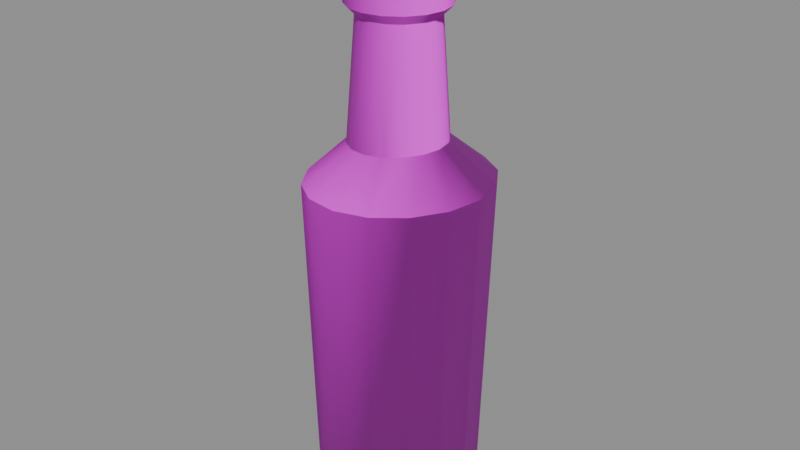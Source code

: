 # Source: bottle_1.blend  (saved by Blender 5.1.30; exported with 4.5.12 LTS)
import bpy
from mathutils import Matrix  # noqa: F401  (used for matrix-valued properties, if any)

bpy.ops.wm.read_factory_settings(use_empty=True)
scene = bpy.context.scene
scene.name = 'Scene'

# ---- images (referenced by path relative to the original .blend; pixels are not part of the script)
import os
ASSET_DIR = os.environ.get("B2B_ASSET_DIR", "")  # directory of the original .blend (textures are referenced by path, not embedded)
HERE = os.path.dirname(os.path.abspath(__file__))  # packed textures are extracted next to this script under _unpacked/

def load_image(name, relpath, width, height, colorspace="sRGB"):
    """Load a texture the original file referenced (path relative to the .blend, or extracted next to this script)."""
    p = next((c for c in (os.path.join(HERE, relpath), os.path.join(ASSET_DIR, relpath)) if relpath and os.path.exists(c)), "")
    if p:
        img = bpy.data.images.load(p, check_existing=True)
        img.name = name
    else:  # same state as the original file: an image datablock whose file is absent (Cycles renders it pink)
        img = bpy.data.images.new(name, width, height)
        img.source = "FILE"
        img.filepath = "//" + (relpath or name)
    img.colorspace_settings.name = colorspace
    return img
img_t_trim_props_basecolor_png = load_image('T_Trim_Props_BaseColor.png', 'T_Trim_Props_BaseColor.png', 1024, 1024, 'sRGB')
img_t_trim_props_normal_png = load_image('T_Trim_Props_Normal.png', 'T_Trim_Props_Normal.png', 1024, 1024, 'Non-Color')

# ---- materials (node trees are filled in below, after node groups)
mat_mi_trim_props_vertex = bpy.data.materials.new('MI_Trim_Props_Vertex')
mat_mi_trim_props_vertex.roughness = 0.8727

# ---- material node trees
mat_mi_trim_props_vertex.use_nodes = True; mat_mi_trim_props_vertex.node_tree.nodes.clear()
_N = mat_mi_trim_props_vertex.node_tree.nodes; _L = mat_mi_trim_props_vertex.node_tree.links
n0 = _N.new('ShaderNodeBsdfPrincipled'); n0.name = 'Principled BSDF'; n0.location = (-200, 100)
n0.inputs[2].default_value = 0.8727
n1 = _N.new('ShaderNodeOutputMaterial'); n1.name = 'Material Output'; n1.location = (200, 100)
n2 = _N.new('ShaderNodeNormalMap'); n2.name = 'Normal Map'; n2.location = (-600, -600)
n2.label = 'Normal/Map'
n3 = _N.new('ShaderNodeTexImage'); n3.name = 'Image Texture'; n3.location = (-600, 300)
n3.image = img_t_trim_props_basecolor_png
n4 = _N.new('ShaderNodeTexImage'); n4.name = 'Image Texture.001'; n4.location = (-900, -1200)
n4.image = img_t_trim_props_normal_png
_L.new(n0.outputs[0], n1.inputs[0])
_L.new(n2.outputs[0], n0.inputs[5])
_L.new(n3.outputs[0], n0.inputs[0])
_L.new(n4.outputs[0], n2.inputs[1])
n1.is_active_output = True

# ---- meshes
me_cylinder_061 = bpy.data.meshes.new('Cylinder.061')
me_cylinder_061.from_pydata([(2.456e-10, 0.02498, 0.001576), (0.00956, 0.02308, 0.001576), (0.01767, 0.01767, 0.001576), (0.02308, 0.00956, 0.001576), (0.02498, -3.535e-11, 0.001576), (0.02308, -0.00956, 0.001576), (0.01767, -0.01767, 0.001576), (0.00956, -0.02308, 0.001576), (2.456e-10, -0.02498, 0.001576), (-0.00956, -0.02308, 0.001576), (-0.01767, -0.01767, 0.001576), (-0.02308, -0.00956, 0.001576), (-0.02498, -3.535e-11, 0.001576), (-0.02308, 0.00956, 0.001576), (-0.01767, 0.01767, 0.001576), (-0.00956, 0.02308, 0.001576), (0.02217, 0.05215, 0.2157), (0.0005929, 0.05644, 0.2146), (0.04045, 0.03991, 0.2167), (0.05267, 0.0216, 0.2173), (0.05696, -1.122e-09, 0.2175), (0.05267, -0.0216, 0.2173), (0.04045, -0.03991, 0.2167), (0.02217, -0.05215, 0.2157), (0.0005929, -0.05644, 0.2146), (-0.02098, -0.05215, 0.2135), (-0.03927, -0.03991, 0.2126), (-0.05149, -0.0216, 0.212), (-0.05578, -3.498e-10, 0.2118), (-0.05149, 0.0216, 0.212), (-0.03927, 0.03991, 0.2126), (-0.02098, 0.05215, 0.2135), (0.01065, 0.02717, 0.2385), (-0.0005929, 0.02941, 0.2379), (0.02018, 0.0208, 0.239), (0.02655, 0.01126, 0.2393), (0.02878, -7.503e-10, 0.2394), (0.02655, -0.01126, 0.2393), (0.02018, -0.0208, 0.239), (0.01065, -0.02717, 0.2385), (-0.0005929, -0.02941, 0.2379), (-0.01183, -0.02717, 0.2373), (-0.02136, -0.0208, 0.2368), (-0.02773, -0.01126, 0.2365), (-0.02997, -3.481e-10, 0.2364), (-0.02773, 0.01126, 0.2365), (-0.02136, 0.0208, 0.2368), (-0.01183, 0.02717, 0.2373), (0.009185, 0.02217, 0.3108), (3.594e-10, 0.024, 0.3108), (0.01697, 0.01697, 0.3108), (0.02217, 0.009185, 0.3108), (0.024, -4.661e-10, 0.3108), (0.02217, -0.009185, 0.3108), (0.01697, -0.01697, 0.3108), (0.009185, -0.02217, 0.3108), (3.594e-10, -0.024, 0.3108), (-0.009185, -0.02217, 0.3108), (-0.01697, -0.01697, 0.3108), (-0.02217, -0.009185, 0.3108), (-0.024, -4.661e-10, 0.3108), (-0.02217, 0.009185, 0.3108), (-0.01697, 0.01697, 0.3108), (-0.009185, 0.02217, 0.3108), (0.01153, 0.02782, 0.3168), (7.002e-10, 0.03012, 0.3168), (0.0213, 0.0213, 0.3168), (0.02782, 0.01153, 0.3168), (0.03012, -6.835e-10, 0.3168), (0.02782, -0.01153, 0.3168), (0.0213, -0.0213, 0.3168), (0.01153, -0.02782, 0.3168), (7.002e-10, -0.03012, 0.3168), (-0.01153, -0.02782, 0.3168), (-0.0213, -0.0213, 0.3168), (-0.02782, -0.01153, 0.3168), (-0.03012, -6.835e-10, 0.3168), (-0.02782, 0.01153, 0.3168), (-0.0213, 0.0213, 0.3168), (-0.01153, 0.02782, 0.3168), (0.01132, 0.02732, 0.3435), (7.044e-10, 0.02957, 0.3435), (0.02091, 0.02091, 0.3435), (0.02732, 0.01132, 0.3435), (0.02957, -6.881e-10, 0.3435), (0.02732, -0.01132, 0.3435), (0.02091, -0.02091, 0.3435), (0.01132, -0.02732, 0.3435), (7.044e-10, -0.02957, 0.3435), (-0.01132, -0.02732, 0.3435), (-0.02091, -0.02091, 0.3435), (-0.02732, -0.01132, 0.3435), (-0.02957, -6.881e-10, 0.3435), (-0.02732, 0.01132, 0.3435), (-0.02091, 0.02091, 0.3435), (-0.01132, 0.02732, 0.3435), (1.579e-10, 0.03953, 0.01151), (9.069e-11, 0.0514, 0.02431), (0.01513, 0.03652, 0.01151), (0.01967, 0.04749, 0.02431), (0.02795, 0.02795, 0.01151), (0.03635, 0.03635, 0.02431), (0.03652, 0.01513, 0.01151), (0.04749, 0.01967, 0.02431), (0.03953, -1.23e-10, 0.01151), (0.0514, -2.461e-10, 0.02431), (0.03652, -0.01513, 0.01151), (0.04749, -0.01967, 0.02431), (0.02795, -0.02795, 0.01151), (0.03635, -0.03635, 0.02431), (0.01513, -0.03652, 0.01151), (0.01967, -0.04749, 0.02431), (1.579e-10, -0.03953, 0.01151), (9.069e-11, -0.0514, 0.02431), (-0.01513, -0.03652, 0.01151), (-0.01967, -0.04749, 0.02431), (-0.02795, -0.02795, 0.01151), (-0.03635, -0.03635, 0.02431), (-0.03652, -0.01513, 0.01151), (-0.04749, -0.01967, 0.02431), (-0.03953, -1.23e-10, 0.01151), (-0.0514, -2.461e-10, 0.02431), (-0.03652, 0.01513, 0.01151), (-0.04749, 0.01967, 0.02431), (-0.02795, 0.02795, 0.01151), (-0.03635, 0.03635, 0.02431), (-0.01513, 0.03652, 0.01151), (-0.01967, 0.04749, 0.02431), (0.007465, 0.01787, 0.329), (6.977e-05, 0.01935, 0.3294), (0.01374, 0.01368, 0.3287), (0.01792, 0.007403, 0.3285), (0.0194, -2.731e-10, 0.3285), (0.01792, -0.007403, 0.3285), (0.01374, -0.01368, 0.3287), (0.007465, -0.01787, 0.329), (6.977e-05, -0.01935, 0.3294), (-0.007326, -0.01787, 0.3298), (-0.0136, -0.01368, 0.3301), (-0.01779, -0.007403, 0.3303), (-0.01926, -5.054e-10, 0.3304), (-0.01779, 0.007403, 0.3303), (-0.0136, 0.01368, 0.3301), (-0.007326, 0.01787, 0.3298), (0.01035, 0.02139, 0.3646), (0.001496, 0.02315, 0.3651), (0.01785, 0.01637, 0.3643), (0.02286, 0.008859, 0.364), (0.02462, -2.566e-10, 0.3639), (0.02286, -0.008859, 0.364), (0.01785, -0.01637, 0.3643), (0.01035, -0.02139, 0.3646), (0.001496, -0.02315, 0.3651), (-0.007354, -0.02139, 0.3655), (-0.01486, -0.01637, 0.3659), (-0.01987, -0.008859, 0.3662), (-0.02163, -5.346e-10, 0.3662), (-0.01987, 0.008859, 0.3662), (-0.01486, 0.01637, 0.3659), (-0.007354, 0.02139, 0.3655)], [], [(15, 126, 96, 0), (99, 16, 18, 101), (101, 18, 19, 103), (103, 19, 20, 105), (105, 20, 21, 107), (107, 21, 22, 109), (109, 22, 23, 111), (111, 23, 24, 113), (113, 24, 25, 115), (115, 25, 26, 117), (117, 26, 27, 119), (119, 27, 28, 121), (121, 28, 29, 123), (2, 100, 102, 3), (123, 29, 30, 125), (125, 30, 31, 127), (0, 1, 2, 3, 4, 5, 6, 7, 8, 9, 10, 11, 12, 13, 14, 15), (25, 24, 40, 41), (7, 110, 112, 8), (12, 120, 122, 13), (5, 106, 108, 6), (10, 116, 118, 11), (3, 102, 104, 4), (8, 112, 114, 9), (0, 96, 98, 1), (13, 122, 124, 14), (6, 108, 110, 7), (11, 118, 120, 12), (1, 98, 100, 2), (4, 104, 106, 5), (9, 114, 116, 10), (14, 124, 126, 15), (46, 45, 61, 62), (18, 16, 32, 34), (26, 25, 41, 42), (19, 18, 34, 35), (27, 26, 42, 43), (20, 19, 35, 36), (28, 27, 43, 44), (21, 20, 36, 37), (29, 28, 44, 45), (22, 21, 37, 38), (30, 29, 45, 46), (23, 22, 38, 39), (31, 30, 46, 47), (24, 23, 39, 40), (16, 17, 33, 32), (17, 31, 47, 33), (60, 59, 75, 76), (39, 38, 54, 55), (47, 46, 62, 63), (40, 39, 55, 56), (32, 33, 49, 48), (33, 47, 63, 49), (41, 40, 56, 57), (34, 32, 48, 50), (42, 41, 57, 58), (35, 34, 50, 51), (43, 42, 58, 59), (36, 35, 51, 52), (44, 43, 59, 60), (37, 36, 52, 53), (45, 44, 60, 61), (38, 37, 53, 54), (66, 64, 80, 82), (53, 52, 68, 69), (61, 60, 76, 77), (54, 53, 69, 70), (62, 61, 77, 78), (55, 54, 70, 71), (63, 62, 78, 79), (56, 55, 71, 72), (48, 49, 65, 64), (49, 63, 79, 65), (57, 56, 72, 73), (50, 48, 64, 66), (58, 57, 73, 74), (51, 50, 66, 67), (59, 58, 74, 75), (52, 51, 67, 68), (80, 81, 95, 94, 93, 92, 91, 90, 89, 88, 87, 86, 85, 84, 83, 82), (74, 73, 89, 90), (67, 66, 82, 83), (75, 74, 90, 91), (68, 67, 83, 84), (76, 75, 91, 92), (69, 68, 84, 85), (77, 76, 92, 93), (70, 69, 85, 86), (78, 77, 93, 94), (71, 70, 86, 87), (79, 78, 94, 95), (72, 71, 87, 88), (64, 65, 81, 80), (65, 79, 95, 81), (73, 72, 88, 89), (98, 96, 97, 99), (100, 98, 99, 101), (102, 100, 101, 103), (104, 102, 103, 105), (106, 104, 105, 107), (108, 106, 107, 109), (110, 108, 109, 111), (112, 110, 111, 113), (114, 112, 113, 115), (116, 114, 115, 117), (118, 116, 117, 119), (120, 118, 119, 121), (122, 120, 121, 123), (124, 122, 123, 125), (126, 124, 125, 127), (96, 126, 127, 97), (97, 17, 16, 99), (127, 31, 17, 97), (128, 130, 131, 132, 133, 134, 135, 136, 137, 138, 139, 140, 141, 142, 143, 129), (144, 145, 159, 158, 157, 156, 155, 154, 153, 152, 151, 150, 149, 148, 147, 146), (137, 136, 152, 153), (130, 128, 144, 146), (138, 137, 153, 154), (131, 130, 146, 147), (139, 138, 154, 155), (132, 131, 147, 148), (140, 139, 155, 156), (133, 132, 148, 149), (141, 140, 156, 157), (134, 133, 149, 150), (142, 141, 157, 158), (135, 134, 150, 151), (143, 142, 158, 159), (136, 135, 151, 152), (128, 129, 145, 144), (129, 143, 159, 145)])
me_cylinder_061.polygons.foreach_set('use_smooth', [True] * 132)
_k = set([(16, 17), (16, 18), (17, 31), (18, 19), (19, 20), (20, 21), (21, 22), (22, 23), (23, 24), (24, 25), (25, 26), (26, 27), (27, 28), (28, 29), (29, 30), (30, 31), (32, 34), (34, 35), (35, 36), (36, 37), (37, 38), (38, 39), (48, 49), (48, 50), (49, 63), (50, 51), (51, 52), (52, 53), (53, 54), (54, 55), (55, 56), (56, 57), (57, 58), (58, 59), (59, 60), (60, 61), (61, 62), (62, 63), (64, 65), (64, 66), (65, 79), (66, 67), (67, 68), (68, 69), (69, 70), (70, 71), (71, 72), (72, 73), (73, 74), (74, 75), (75, 76), (76, 77), (77, 78), (78, 79), (80, 81), (80, 82), (81, 95), (82, 83), (83, 84), (84, 85), (85, 86), (86, 87), (87, 88), (88, 89), (89, 90), (90, 91), (91, 92), (92, 93), (93, 94), (94, 95), (128, 129), (128, 130), (129, 143), (130, 131), (131, 132), (132, 133), (133, 134), (134, 135), (135, 136), (136, 137), (137, 138), (138, 139), (139, 140), (140, 141), (141, 142), (142, 143), (144, 145), (144, 146), (145, 159), (146, 147), (147, 148), (148, 149), (149, 150), (150, 151), (151, 152), (152, 153), (153, 154), (154, 155), (155, 156), (156, 157), (157, 158), (158, 159)])
me_cylinder_061.attributes.new('sharp_edge', 'BOOLEAN', 'EDGE').data.foreach_set('value', [ (min(e.vertices), max(e.vertices)) in _k for e in me_cylinder_061.edges])
_uv = me_cylinder_061.uv_layers.new(name='UVMap')
_uv.uv.foreach_set('vector', [1.0, 0.4558, 1.0, 0.467, 0.9878, 0.467, 0.9878, 0.4558, 0.9746, 0.478, 0.9746, 0.5491, 0.954, 0.5491, 0.954, 0.478, 0.954, 0.478, 0.954, 0.5491, 0.9334, 0.5491, 0.9334, 0.478, 0.9334, 0.478, 0.9334, 0.5491, 0.9128, 0.5491, 0.9128, 0.478, 0.9128, 0.478, 0.9128, 0.5491, 0.8922, 0.5491, 0.8922, 0.478, 0.8922, 0.478, 0.8922, 0.5491, 0.8716, 0.5491, 0.8716, 0.478, 0.8716, 0.478, 0.8716, 0.5491, 0.851, 0.5491, 0.851, 0.478, 0.851, 0.478, 0.851, 0.5491, 0.8305, 0.5491, 0.8305, 0.478, 0.8305, 0.478, 0.8305, 0.5491, 0.8099, 0.5491, 0.8099, 0.478, 0.8099, 0.478, 0.8099, 0.5491, 0.7893, 0.5491, 0.7893, 0.478, 0.7893, 0.478, 0.7893, 0.5491, 0.7687, 0.5491, 0.7687, 0.478, 0.7687, 0.478, 0.7687, 0.5491, 0.7481, 0.5491, 0.7481, 0.478, 0.7481, 0.478, 0.7481, 0.5491, 0.7275, 0.5491, 0.7275, 0.478, 0.954, 0.4558, 0.954, 0.467, 0.9334, 0.467, 0.9334, 0.4558, 0.7275, 0.478, 0.7275, 0.5491, 0.7069, 0.5491, 0.7069, 0.478, 0.7069, 0.478, 0.7069, 0.5491, 0.7031, 0.5491, 0.7031, 0.478, 0.332, 0.4277, 0.338, 0.4132, 0.3491, 0.4021, 0.3636, 0.3961, 0.3794, 0.3961, 0.3939, 0.4021, 0.405, 0.4132, 0.411, 0.4277, 0.411, 0.4434, 0.405, 0.4579, 0.3939, 0.469, 0.3794, 0.4751, 0.3636, 0.4751, 0.3491, 0.469, 0.338, 0.4579, 0.332, 0.4434, 0.8099, 0.5491, 0.8305, 0.5491, 0.8305, 0.5653, 0.8099, 0.5653, 0.851, 0.4558, 0.851, 0.467, 0.8305, 0.467, 0.8305, 0.4558, 0.7481, 0.4558, 0.7481, 0.467, 0.7275, 0.467, 0.7275, 0.4558, 0.8922, 0.4558, 0.8922, 0.467, 0.8716, 0.467, 0.8716, 0.4558, 0.7893, 0.4558, 0.7893, 0.467, 0.7687, 0.467, 0.7687, 0.4558, 0.9334, 0.4558, 0.9334, 0.467, 0.9128, 0.467, 0.9128, 0.4558, 0.8305, 0.4558, 0.8305, 0.467, 0.8099, 0.467, 0.8099, 0.4558, 0.9878, 0.4558, 0.9878, 0.467, 0.9746, 0.467, 0.9746, 0.4558, 0.7275, 0.4558, 0.7275, 0.467, 0.7069, 0.467, 0.7069, 0.4558, 0.8716, 0.4558, 0.8716, 0.467, 0.851, 0.467, 0.851, 0.4558, 0.7687, 0.4558, 0.7687, 0.467, 0.7481, 0.467, 0.7481, 0.4558, 0.9746, 0.4558, 0.9746, 0.467, 0.954, 0.467, 0.954, 0.4558, 0.9128, 0.4558, 0.9128, 0.467, 0.8922, 0.467, 0.8922, 0.4558, 0.8099, 0.4558, 0.8099, 0.467, 0.7893, 0.467, 0.7893, 0.4558, 0.7069, 0.4558, 0.7069, 0.467, 0.7031, 0.467, 0.7031, 0.4558, 0.8253, 0.5301, 0.8064, 0.5301, 0.8064, 0.5017, 0.8253, 0.5017, 0.954, 0.5491, 0.9746, 0.5491, 0.9746, 0.5653, 0.954, 0.5653, 0.7893, 0.5491, 0.8099, 0.5491, 0.8099, 0.5653, 0.7893, 0.5653, 0.9334, 0.5491, 0.954, 0.5491, 0.954, 0.5653, 0.9334, 0.5653, 0.7687, 0.5491, 0.7893, 0.5491, 0.7893, 0.5653, 0.7687, 0.5653, 0.9128, 0.5491, 0.9334, 0.5491, 0.9334, 0.5653, 0.9128, 0.5653, 0.7481, 0.5491, 0.7687, 0.5491, 0.7687, 0.5653, 0.7481, 0.5653, 0.8922, 0.5491, 0.9128, 0.5491, 0.9128, 0.5653, 0.8922, 0.5653, 0.7275, 0.5491, 0.7481, 0.5491, 0.7481, 0.5653, 0.7275, 0.5653, 0.8716, 0.5491, 0.8922, 0.5491, 0.8922, 0.5653, 0.8716, 0.5653, 0.7069, 0.5491, 0.7275, 0.5491, 0.7275, 0.5653, 0.7069, 0.5653, 0.851, 0.5491, 0.8716, 0.5491, 0.8716, 0.5653, 0.851, 0.5653, 0.7031, 0.5491, 0.7069, 0.5491, 0.7069, 0.5653, 0.7031, 0.5653, 0.8305, 0.5491, 0.851, 0.5491, 0.851, 0.5653, 0.8305, 0.5653, 0.9746, 0.5491, 0.9878, 0.5491, 0.9878, 0.5653, 0.9746, 0.5653, 0.9878, 0.5491, 1.0, 0.5491, 1.0, 0.5653, 0.9878, 0.5653, 0.8199, 0.5636, 0.8103, 0.5636, 0.8103, 0.552, 0.8199, 0.552, 0.9996, 0.5301, 0.976, 0.5301, 0.976, 0.5017, 0.9996, 0.5017, 0.8441, 0.5301, 0.8253, 0.5301, 0.8253, 0.5017, 0.8441, 0.5017, 0.7192, 0.5301, 0.7031, 0.5301, 0.7031, 0.5017, 0.7192, 0.5017, 0.8818, 0.5301, 0.863, 0.5301, 0.863, 0.5017, 0.8818, 0.5017, 0.863, 0.5301, 0.8441, 0.5301, 0.8441, 0.5017, 0.863, 0.5017, 0.7311, 0.5301, 0.7192, 0.5301, 0.7192, 0.5017, 0.7311, 0.5017, 0.9006, 0.5301, 0.8818, 0.5301, 0.8818, 0.5017, 0.9006, 0.5017, 0.7499, 0.5301, 0.7311, 0.5301, 0.7311, 0.5017, 0.7499, 0.5017, 0.9195, 0.5301, 0.9006, 0.5301, 0.9006, 0.5017, 0.9195, 0.5017, 0.7688, 0.5301, 0.7499, 0.5301, 0.7499, 0.5017, 0.7688, 0.5017, 0.9383, 0.5301, 0.9195, 0.5301, 0.9195, 0.5017, 0.9383, 0.5017, 0.7876, 0.5301, 0.7688, 0.5301, 0.7688, 0.5017, 0.7876, 0.5017, 0.9572, 0.5301, 0.9383, 0.5301, 0.9383, 0.5017, 0.9572, 0.5017, 0.8064, 0.5301, 0.7876, 0.5301, 0.7876, 0.5017, 0.8064, 0.5017, 0.976, 0.5301, 0.9572, 0.5301, 0.9572, 0.5017, 0.976, 0.5017, 0.8775, 0.552, 0.8679, 0.552, 0.8679, 0.5244, 0.8775, 0.5244, 0.9063, 0.5636, 0.8967, 0.5636, 0.8967, 0.552, 0.9063, 0.552, 0.8295, 0.5636, 0.8199, 0.5636, 0.8199, 0.552, 0.8295, 0.552, 0.9159, 0.5636, 0.9063, 0.5636, 0.9063, 0.552, 0.9159, 0.552, 0.8391, 0.5636, 0.8295, 0.5636, 0.8295, 0.552, 0.8391, 0.552, 0.9255, 0.5636, 0.9159, 0.5636, 0.9159, 0.552, 0.9255, 0.552, 0.8487, 0.5636, 0.8391, 0.5636, 0.8391, 0.552, 0.8487, 0.552, 0.9351, 0.5636, 0.9255, 0.5636, 0.9255, 0.552, 0.9351, 0.552, 0.8679, 0.5636, 0.8583, 0.5636, 0.8583, 0.552, 0.8679, 0.552, 0.8583, 0.5636, 0.8487, 0.5636, 0.8487, 0.552, 0.8583, 0.552, 0.9447, 0.5636, 0.9351, 0.5636, 0.9351, 0.552, 0.9447, 0.552, 0.8775, 0.5636, 0.8679, 0.5636, 0.8679, 0.552, 0.8775, 0.552, 0.9543, 0.5636, 0.9447, 0.5636, 0.9447, 0.552, 0.9543, 0.552, 0.8871, 0.5636, 0.8775, 0.5636, 0.8775, 0.552, 0.8871, 0.552, 0.9639, 0.5636, 0.9543, 0.5636, 0.9543, 0.552, 0.9639, 0.552, 0.8967, 0.5636, 0.8871, 0.5636, 0.8871, 0.552, 0.8967, 0.552, 0.3935, 0.4669, 0.3806, 0.4722, 0.3667, 0.4722, 0.3538, 0.4669, 0.344, 0.457, 0.3387, 0.4442, 0.3387, 0.4303, 0.344, 0.4174, 0.3538, 0.4076, 0.3667, 0.4022, 0.3806, 0.4022, 0.3935, 0.4076, 0.4033, 0.4174, 0.4086, 0.4303, 0.4086, 0.4442, 0.4033, 0.457, 0.9543, 0.552, 0.9447, 0.552, 0.9447, 0.5244, 0.9543, 0.5244, 0.8871, 0.552, 0.8775, 0.552, 0.8775, 0.5244, 0.8871, 0.5244, 0.9639, 0.552, 0.9543, 0.552, 0.9543, 0.5244, 0.9639, 0.5244, 0.8967, 0.552, 0.8871, 0.552, 0.8871, 0.5244, 0.8967, 0.5244, 0.8199, 0.552, 0.8103, 0.552, 0.8103, 0.5244, 0.8199, 0.5244, 0.9063, 0.552, 0.8967, 0.552, 0.8967, 0.5244, 0.9063, 0.5244, 0.8295, 0.552, 0.8199, 0.552, 0.8199, 0.5244, 0.8295, 0.5244, 0.9159, 0.552, 0.9063, 0.552, 0.9063, 0.5244, 0.9159, 0.5244, 0.8391, 0.552, 0.8295, 0.552, 0.8295, 0.5244, 0.8391, 0.5244, 0.9255, 0.552, 0.9159, 0.552, 0.9159, 0.5244, 0.9255, 0.5244, 0.8487, 0.552, 0.8391, 0.552, 0.8391, 0.5244, 0.8487, 0.5244, 0.9351, 0.552, 0.9255, 0.552, 0.9255, 0.5244, 0.9351, 0.5244, 0.8679, 0.552, 0.8583, 0.552, 0.8583, 0.5244, 0.8679, 0.5244, 0.8583, 0.552, 0.8487, 0.552, 0.8487, 0.5244, 0.8583, 0.5244, 0.9447, 0.552, 0.9351, 0.552, 0.9351, 0.5244, 0.9447, 0.5244, 0.9746, 0.467, 0.9878, 0.467, 0.9878, 0.478, 0.9746, 0.478, 0.954, 0.467, 0.9746, 0.467, 0.9746, 0.478, 0.954, 0.478, 0.9334, 0.467, 0.954, 0.467, 0.954, 0.478, 0.9334, 0.478, 0.9128, 0.467, 0.9334, 0.467, 0.9334, 0.478, 0.9128, 0.478, 0.8922, 0.467, 0.9128, 0.467, 0.9128, 0.478, 0.8922, 0.478, 0.8716, 0.467, 0.8922, 0.467, 0.8922, 0.478, 0.8716, 0.478, 0.851, 0.467, 0.8716, 0.467, 0.8716, 0.478, 0.851, 0.478, 0.8305, 0.467, 0.851, 0.467, 0.851, 0.478, 0.8305, 0.478, 0.8099, 0.467, 0.8305, 0.467, 0.8305, 0.478, 0.8099, 0.478, 0.7893, 0.467, 0.8099, 0.467, 0.8099, 0.478, 0.7893, 0.478, 0.7687, 0.467, 0.7893, 0.467, 0.7893, 0.478, 0.7687, 0.478, 0.7481, 0.467, 0.7687, 0.467, 0.7687, 0.478, 0.7481, 0.478, 0.7275, 0.467, 0.7481, 0.467, 0.7481, 0.478, 0.7275, 0.478, 0.7069, 0.467, 0.7275, 0.467, 0.7275, 0.478, 0.7069, 0.478, 0.7031, 0.467, 0.7069, 0.467, 0.7069, 0.478, 0.7031, 0.478, 0.9878, 0.467, 1.0, 0.467, 1.0, 0.478, 0.9878, 0.478, 0.9878, 0.478, 0.9878, 0.5491, 0.9746, 0.5491, 0.9746, 0.478, 1.0, 0.478, 1.0, 0.5491, 0.9878, 0.5491, 0.9878, 0.478, 0.3935, 0.4669, 0.4033, 0.457, 0.4086, 0.4442, 0.4086, 0.4303, 0.4033, 0.4174, 0.3935, 0.4076, 0.3806, 0.4022, 0.3667, 0.4022, 0.3538, 0.4076, 0.344, 0.4174, 0.3387, 0.4303, 0.3387, 0.4442, 0.344, 0.457, 0.3538, 0.4669, 0.3667, 0.4722, 0.3806, 0.4722, 0.363, 0.3905, 0.3812, 0.3905, 0.3981, 0.3975, 0.411, 0.4104, 0.418, 0.4273, 0.418, 0.4456, 0.411, 0.4624, 0.3981, 0.4754, 0.3812, 0.4823, 0.363, 0.4823, 0.3461, 0.4754, 0.3332, 0.4624, 0.3262, 0.4456, 0.3262, 0.4273, 0.3332, 0.4104, 0.3461, 0.3975, 0.4798, 0.4989, 0.5, 0.4989, 0.5, 0.5367, 0.4798, 0.5367, 0.6209, 0.4989, 0.641, 0.4989, 0.641, 0.5367, 0.6209, 0.5367, 0.4597, 0.4989, 0.4798, 0.4989, 0.4798, 0.5367, 0.4597, 0.5367, 0.6007, 0.4989, 0.6209, 0.4989, 0.6209, 0.5367, 0.6007, 0.5367, 0.4395, 0.4989, 0.4597, 0.4989, 0.4597, 0.5367, 0.4395, 0.5367, 0.5806, 0.4989, 0.6007, 0.4989, 0.6007, 0.5367, 0.5806, 0.5367, 0.4194, 0.4989, 0.4395, 0.4989, 0.4395, 0.5367, 0.4194, 0.5367, 0.5604, 0.4989, 0.5806, 0.4989, 0.5806, 0.5367, 0.5604, 0.5367, 0.3992, 0.4989, 0.4194, 0.4989, 0.4194, 0.5367, 0.3992, 0.5367, 0.5403, 0.4989, 0.5604, 0.4989, 0.5604, 0.5367, 0.5403, 0.5367, 0.3791, 0.4989, 0.3992, 0.4989, 0.3992, 0.5367, 0.3791, 0.5367, 0.5201, 0.4989, 0.5403, 0.4989, 0.5403, 0.5367, 0.5201, 0.5367, 0.3589, 0.4989, 0.3791, 0.4989, 0.3791, 0.5367, 0.3589, 0.5367, 0.5, 0.4989, 0.5201, 0.4989, 0.5201, 0.5367, 0.5, 0.5367, 0.641, 0.4989, 0.6562, 0.4989, 0.6562, 0.5367, 0.641, 0.5367, 0.3438, 0.4989, 0.3589, 0.4989, 0.3589, 0.5367, 0.3438, 0.5367])
_ca = me_cylinder_061.color_attributes.new('Attribute', 'BYTE_COLOR', 'CORNER')
_ca.data.foreach_set('color', [0.07421, 0.02217, 0.0137, 1.0, 0.07421, 0.02217, 0.0137, 1.0, 0.07421, 0.02217, 0.0137, 1.0, 0.07421, 0.02217, 0.0137, 1.0, 0.07421, 0.02217, 0.0137, 1.0, 0.07421, 0.02217, 0.0137, 1.0, 0.07421, 0.02217, 0.0137, 1.0, 0.07421, 0.02217, 0.0137, 1.0, 0.07421, 0.02217, 0.0137, 1.0, 0.07421, 0.02217, 0.0137, 1.0, 0.07421, 0.02217, 0.0137, 1.0, 0.07421, 0.02217, 0.0137, 1.0, 0.07421, 0.02217, 0.0137, 1.0, 0.07421, 0.02217, 0.0137, 1.0, 0.07421, 0.02217, 0.0137, 1.0, 0.07421, 0.02217, 0.0137, 1.0, 0.07421, 0.02217, 0.0137, 1.0, 0.07421, 0.02217, 0.0137, 1.0, 0.07421, 0.02217, 0.0137, 1.0, 0.07421, 0.02217, 0.0137, 1.0, 0.07421, 0.02217, 0.0137, 1.0, 0.07421, 0.02217, 0.0137, 1.0, 0.07421, 0.02217, 0.0137, 1.0, 0.07421, 0.02217, 0.0137, 1.0, 0.07421, 0.02217, 0.0137, 1.0, 0.07421, 0.02217, 0.0137, 1.0, 0.07421, 0.02217, 0.0137, 1.0, 0.07421, 0.02217, 0.0137, 1.0, 0.07421, 0.02217, 0.0137, 1.0, 0.07421, 0.02217, 0.0137, 1.0, 0.07421, 0.02217, 0.0137, 1.0, 0.07421, 0.02217, 0.0137, 1.0, 0.07421, 0.02217, 0.0137, 1.0, 0.07421, 0.02217, 0.0137, 1.0, 0.07421, 0.02217, 0.0137, 1.0, 0.07421, 0.02217, 0.0137, 1.0, 0.07421, 0.02217, 0.0137, 1.0, 0.07421, 0.02217, 0.0137, 1.0, 0.07421, 0.02217, 0.0137, 1.0, 0.07421, 0.02217, 0.0137, 1.0, 0.07421, 0.02217, 0.0137, 1.0, 0.07421, 0.02217, 0.0137, 1.0, 0.07421, 0.02217, 0.0137, 1.0, 0.07421, 0.02217, 0.0137, 1.0, 0.07421, 0.02217, 0.0137, 1.0, 0.07421, 0.02217, 0.0137, 1.0, 0.07421, 0.02217, 0.0137, 1.0, 0.07421, 0.02217, 0.0137, 1.0, 0.07421, 0.02217, 0.0137, 1.0, 0.07421, 0.02217, 0.0137, 1.0, 0.07421, 0.02217, 0.0137, 1.0, 0.07421, 0.02217, 0.0137, 1.0, 0.07421, 0.02217, 0.0137, 1.0, 0.07421, 0.02217, 0.0137, 1.0, 0.07421, 0.02217, 0.0137, 1.0, 0.07421, 0.02217, 0.0137, 1.0, 0.07421, 0.02217, 0.0137, 1.0, 0.07421, 0.02217, 0.0137, 1.0, 0.07421, 0.02217, 0.0137, 1.0, 0.07421, 0.02217, 0.0137, 1.0, 0.07421, 0.02217, 0.0137, 1.0, 0.07421, 0.02217, 0.0137, 1.0, 0.07421, 0.02217, 0.0137, 1.0, 0.07421, 0.02217, 0.0137, 1.0, 0.07421, 0.02217, 0.0137, 1.0, 0.07421, 0.02217, 0.0137, 1.0, 0.07421, 0.02217, 0.0137, 1.0, 0.07421, 0.02217, 0.0137, 1.0, 0.07421, 0.02217, 0.0137, 1.0, 0.07421, 0.02217, 0.0137, 1.0, 0.07421, 0.02217, 0.0137, 1.0, 0.07421, 0.02217, 0.0137, 1.0, 0.07421, 0.02217, 0.0137, 1.0, 0.07421, 0.02217, 0.0137, 1.0, 0.07421, 0.02217, 0.0137, 1.0, 0.07421, 0.02217, 0.0137, 1.0, 0.07421, 0.02217, 0.0137, 1.0, 0.07421, 0.02217, 0.0137, 1.0, 0.07421, 0.02217, 0.0137, 1.0, 0.07421, 0.02217, 0.0137, 1.0, 0.07421, 0.02217, 0.0137, 1.0, 0.07421, 0.02217, 0.0137, 1.0, 0.07421, 0.02217, 0.0137, 1.0, 0.07421, 0.02217, 0.0137, 1.0, 0.07421, 0.02217, 0.0137, 1.0, 0.07421, 0.02217, 0.0137, 1.0, 0.07421, 0.02217, 0.0137, 1.0, 0.07421, 0.02217, 0.0137, 1.0, 0.07421, 0.02217, 0.0137, 1.0, 0.07421, 0.02217, 0.0137, 1.0, 0.07421, 0.02217, 0.0137, 1.0, 0.07421, 0.02217, 0.0137, 1.0, 0.07421, 0.02217, 0.0137, 1.0, 0.07421, 0.02217, 0.0137, 1.0, 0.07421, 0.02217, 0.0137, 1.0, 0.07421, 0.02217, 0.0137, 1.0, 0.07421, 0.02217, 0.0137, 1.0, 0.07421, 0.02217, 0.0137, 1.0, 0.07421, 0.02217, 0.0137, 1.0, 0.07421, 0.02217, 0.0137, 1.0, 0.07421, 0.02217, 0.0137, 1.0, 0.07421, 0.02217, 0.0137, 1.0, 0.07421, 0.02217, 0.0137, 1.0, 0.07421, 0.02217, 0.0137, 1.0, 0.07421, 0.02217, 0.0137, 1.0, 0.07421, 0.02217, 0.0137, 1.0, 0.07421, 0.02217, 0.0137, 1.0, 0.07421, 0.02217, 0.0137, 1.0, 0.07421, 0.02217, 0.0137, 1.0, 0.07421, 0.02217, 0.0137, 1.0, 0.07421, 0.02217, 0.0137, 1.0, 0.07421, 0.02217, 0.0137, 1.0, 0.07421, 0.02217, 0.0137, 1.0, 0.07421, 0.02217, 0.0137, 1.0, 0.07421, 0.02217, 0.0137, 1.0, 0.07421, 0.02217, 0.0137, 1.0, 0.07421, 0.02217, 0.0137, 1.0, 0.07421, 0.02217, 0.0137, 1.0, 0.07421, 0.02217, 0.0137, 1.0, 0.07421, 0.02217, 0.0137, 1.0, 0.07421, 0.02217, 0.0137, 1.0, 0.07421, 0.02217, 0.0137, 1.0, 0.07421, 0.02217, 0.0137, 1.0, 0.07421, 0.02217, 0.0137, 1.0, 0.07421, 0.02217, 0.0137, 1.0, 0.07421, 0.02217, 0.0137, 1.0, 0.07421, 0.02217, 0.0137, 1.0, 0.07421, 0.02217, 0.0137, 1.0, 0.07421, 0.02217, 0.0137, 1.0, 0.07421, 0.02217, 0.0137, 1.0, 0.07421, 0.02217, 0.0137, 1.0, 0.07421, 0.02217, 0.0137, 1.0, 0.07421, 0.02217, 0.0137, 1.0, 0.07421, 0.02217, 0.0137, 1.0, 0.07421, 0.02217, 0.0137, 1.0, 0.07421, 0.02217, 0.0137, 1.0, 0.07421, 0.02217, 0.0137, 1.0, 0.07421, 0.02217, 0.0137, 1.0, 0.07421, 0.02217, 0.0137, 1.0, 0.07421, 0.02217, 0.0137, 1.0, 0.07421, 0.02217, 0.0137, 1.0, 0.07421, 0.02217, 0.0137, 1.0, 0.07421, 0.02217, 0.0137, 1.0, 0.07421, 0.02217, 0.0137, 1.0, 0.07421, 0.02217, 0.0137, 1.0, 0.07421, 0.02217, 0.0137, 1.0, 0.07421, 0.02217, 0.0137, 1.0, 0.07421, 0.02217, 0.0137, 1.0, 0.07421, 0.02217, 0.0137, 1.0, 0.07421, 0.02217, 0.0137, 1.0, 0.07421, 0.02217, 0.0137, 1.0, 0.07421, 0.02217, 0.0137, 1.0, 0.07421, 0.02217, 0.0137, 1.0, 0.07421, 0.02217, 0.0137, 1.0, 0.07421, 0.02217, 0.0137, 1.0, 0.07421, 0.02217, 0.0137, 1.0, 0.07421, 0.02217, 0.0137, 1.0, 0.07421, 0.02217, 0.0137, 1.0, 0.07421, 0.02217, 0.0137, 1.0, 0.07421, 0.02217, 0.0137, 1.0, 0.07421, 0.02217, 0.0137, 1.0, 0.07421, 0.02217, 0.0137, 1.0, 0.07421, 0.02217, 0.0137, 1.0, 0.07421, 0.02217, 0.0137, 1.0, 0.07421, 0.02217, 0.0137, 1.0, 0.07421, 0.02217, 0.0137, 1.0, 0.07421, 0.02217, 0.0137, 1.0, 0.07421, 0.02217, 0.0137, 1.0, 0.07421, 0.02217, 0.0137, 1.0, 0.07421, 0.02217, 0.0137, 1.0, 0.07421, 0.02217, 0.0137, 1.0, 0.07421, 0.02217, 0.0137, 1.0, 0.07421, 0.02217, 0.0137, 1.0, 0.07421, 0.02217, 0.0137, 1.0, 0.07421, 0.02217, 0.0137, 1.0, 0.07421, 0.02217, 0.0137, 1.0, 0.07421, 0.02217, 0.0137, 1.0, 0.07421, 0.02217, 0.0137, 1.0, 0.07421, 0.02217, 0.0137, 1.0, 0.07421, 0.02217, 0.0137, 1.0, 0.07421, 0.02217, 0.0137, 1.0, 0.07421, 0.02217, 0.0137, 1.0, 0.07421, 0.02217, 0.0137, 1.0, 0.07421, 0.02217, 0.0137, 1.0, 0.07421, 0.02217, 0.0137, 1.0, 0.07421, 0.02217, 0.0137, 1.0, 0.07421, 0.02217, 0.0137, 1.0, 0.07421, 0.02217, 0.0137, 1.0, 0.07421, 0.02217, 0.0137, 1.0, 0.07421, 0.02217, 0.0137, 1.0, 0.07421, 0.02217, 0.0137, 1.0, 0.07421, 0.02217, 0.0137, 1.0, 0.07421, 0.02217, 0.0137, 1.0, 0.07421, 0.02217, 0.0137, 1.0, 0.07421, 0.02217, 0.0137, 1.0, 0.07421, 0.02217, 0.0137, 1.0, 0.07421, 0.02217, 0.0137, 1.0, 0.07421, 0.02217, 0.0137, 1.0, 0.07421, 0.02217, 0.0137, 1.0, 0.07421, 0.02217, 0.0137, 1.0, 0.07421, 0.02217, 0.0137, 1.0, 0.07421, 0.02217, 0.0137, 1.0, 0.07421, 0.02217, 0.0137, 1.0, 0.07421, 0.02217, 0.0137, 1.0, 0.07421, 0.02217, 0.0137, 1.0, 0.07421, 0.02217, 0.0137, 1.0, 0.07421, 0.02217, 0.0137, 1.0, 0.07421, 0.02217, 0.0137, 1.0, 0.07421, 0.02217, 0.0137, 1.0, 0.07421, 0.02217, 0.0137, 1.0, 0.07421, 0.02217, 0.0137, 1.0, 0.07421, 0.02217, 0.0137, 1.0, 0.07421, 0.02217, 0.0137, 1.0, 0.07421, 0.02217, 0.0137, 1.0, 0.07421, 0.02217, 0.0137, 1.0, 0.07421, 0.02217, 0.0137, 1.0, 0.07421, 0.02217, 0.0137, 1.0, 0.07421, 0.02217, 0.0137, 1.0, 0.07421, 0.02217, 0.0137, 1.0, 0.07421, 0.02217, 0.0137, 1.0, 0.07421, 0.02217, 0.0137, 1.0, 0.07421, 0.02217, 0.0137, 1.0, 0.07421, 0.02217, 0.0137, 1.0, 0.07421, 0.02217, 0.0137, 1.0, 0.07421, 0.02217, 0.0137, 1.0, 0.07421, 0.02217, 0.0137, 1.0, 0.07421, 0.02217, 0.0137, 1.0, 0.07421, 0.02217, 0.0137, 1.0, 0.07421, 0.02217, 0.0137, 1.0, 0.07421, 0.02217, 0.0137, 1.0, 0.07421, 0.02217, 0.0137, 1.0, 0.07421, 0.02217, 0.0137, 1.0, 0.07421, 0.02217, 0.0137, 1.0, 0.07421, 0.02217, 0.0137, 1.0, 0.07421, 0.02217, 0.0137, 1.0, 0.07421, 0.02217, 0.0137, 1.0, 0.07421, 0.02217, 0.0137, 1.0, 0.07421, 0.02217, 0.0137, 1.0, 0.07421, 0.02217, 0.0137, 1.0, 0.07421, 0.02217, 0.0137, 1.0, 0.07421, 0.02217, 0.0137, 1.0, 0.07421, 0.02217, 0.0137, 1.0, 0.07421, 0.02217, 0.0137, 1.0, 0.07421, 0.02217, 0.0137, 1.0, 0.07421, 0.02217, 0.0137, 1.0, 0.07421, 0.02217, 0.0137, 1.0, 0.07421, 0.02217, 0.0137, 1.0, 0.07421, 0.02217, 0.0137, 1.0, 0.07421, 0.02217, 0.0137, 1.0, 0.07421, 0.02217, 0.0137, 1.0, 0.07421, 0.02217, 0.0137, 1.0, 0.07421, 0.02217, 0.0137, 1.0, 0.07421, 0.02217, 0.0137, 1.0, 0.07421, 0.02217, 0.0137, 1.0, 0.07421, 0.02217, 0.0137, 1.0, 0.07421, 0.02217, 0.0137, 1.0, 0.07421, 0.02217, 0.0137, 1.0, 0.07421, 0.02217, 0.0137, 1.0, 0.07421, 0.02217, 0.0137, 1.0, 0.07421, 0.02217, 0.0137, 1.0, 0.07421, 0.02217, 0.0137, 1.0, 0.07421, 0.02217, 0.0137, 1.0, 0.07421, 0.02217, 0.0137, 1.0, 0.07421, 0.02217, 0.0137, 1.0, 0.07421, 0.02217, 0.0137, 1.0, 0.07421, 0.02217, 0.0137, 1.0, 0.07421, 0.02217, 0.0137, 1.0, 0.07421, 0.02217, 0.0137, 1.0, 0.07421, 0.02217, 0.0137, 1.0, 0.07421, 0.02217, 0.0137, 1.0, 0.07421, 0.02217, 0.0137, 1.0, 0.07421, 0.02217, 0.0137, 1.0, 0.07421, 0.02217, 0.0137, 1.0, 0.07421, 0.02217, 0.0137, 1.0, 0.07421, 0.02217, 0.0137, 1.0, 0.07421, 0.02217, 0.0137, 1.0, 0.07421, 0.02217, 0.0137, 1.0, 0.07421, 0.02217, 0.0137, 1.0, 0.07421, 0.02217, 0.0137, 1.0, 0.07421, 0.02217, 0.0137, 1.0, 0.07421, 0.02217, 0.0137, 1.0, 0.07421, 0.02217, 0.0137, 1.0, 0.07421, 0.02217, 0.0137, 1.0, 0.07421, 0.02217, 0.0137, 1.0, 0.07421, 0.02217, 0.0137, 1.0, 0.07421, 0.02217, 0.0137, 1.0, 0.07421, 0.02217, 0.0137, 1.0, 0.07421, 0.02217, 0.0137, 1.0, 0.07421, 0.02217, 0.0137, 1.0, 0.07421, 0.02217, 0.0137, 1.0, 0.07421, 0.02217, 0.0137, 1.0, 0.07421, 0.02217, 0.0137, 1.0, 0.07421, 0.02217, 0.0137, 1.0, 0.07421, 0.02217, 0.0137, 1.0, 0.07421, 0.02217, 0.0137, 1.0, 0.07421, 0.02217, 0.0137, 1.0, 0.07421, 0.02217, 0.0137, 1.0, 0.07421, 0.02217, 0.0137, 1.0, 0.07421, 0.02217, 0.0137, 1.0, 0.07421, 0.02217, 0.0137, 1.0, 0.07421, 0.02217, 0.0137, 1.0, 0.07421, 0.02217, 0.0137, 1.0, 0.07421, 0.02217, 0.0137, 1.0, 0.07421, 0.02217, 0.0137, 1.0, 0.07421, 0.02217, 0.0137, 1.0, 0.07421, 0.02217, 0.0137, 1.0, 0.07421, 0.02217, 0.0137, 1.0, 0.07421, 0.02217, 0.0137, 1.0, 0.07421, 0.02217, 0.0137, 1.0, 0.07421, 0.02217, 0.0137, 1.0, 0.07421, 0.02217, 0.0137, 1.0, 0.07421, 0.02217, 0.0137, 1.0, 0.07421, 0.02217, 0.0137, 1.0, 0.07421, 0.02217, 0.0137, 1.0, 0.07421, 0.02217, 0.0137, 1.0, 0.07421, 0.02217, 0.0137, 1.0, 0.07421, 0.02217, 0.0137, 1.0, 0.07421, 0.02217, 0.0137, 1.0, 0.07421, 0.02217, 0.0137, 1.0, 0.07421, 0.02217, 0.0137, 1.0, 0.07421, 0.02217, 0.0137, 1.0, 0.07421, 0.02217, 0.0137, 1.0, 0.07421, 0.02217, 0.0137, 1.0, 0.07421, 0.02217, 0.0137, 1.0, 0.07421, 0.02217, 0.0137, 1.0, 0.07421, 0.02217, 0.0137, 1.0, 0.07421, 0.02217, 0.0137, 1.0, 0.07421, 0.02217, 0.0137, 1.0, 0.07421, 0.02217, 0.0137, 1.0, 0.07421, 0.02217, 0.0137, 1.0, 0.07421, 0.02217, 0.0137, 1.0, 0.07421, 0.02217, 0.0137, 1.0, 0.07421, 0.02217, 0.0137, 1.0, 0.07421, 0.02217, 0.0137, 1.0, 0.07421, 0.02217, 0.0137, 1.0, 0.07421, 0.02217, 0.0137, 1.0, 0.07421, 0.02217, 0.0137, 1.0, 0.07421, 0.02217, 0.0137, 1.0, 0.07421, 0.02217, 0.0137, 1.0, 0.07421, 0.02217, 0.0137, 1.0, 0.07421, 0.02217, 0.0137, 1.0, 0.07421, 0.02217, 0.0137, 1.0, 0.07421, 0.02217, 0.0137, 1.0, 0.07421, 0.02217, 0.0137, 1.0, 0.07421, 0.02217, 0.0137, 1.0, 0.07421, 0.02217, 0.0137, 1.0, 0.07421, 0.02217, 0.0137, 1.0, 0.07421, 0.02217, 0.0137, 1.0, 0.07421, 0.02217, 0.0137, 1.0, 0.07421, 0.02217, 0.0137, 1.0, 0.07421, 0.02217, 0.0137, 1.0, 0.07421, 0.02217, 0.0137, 1.0, 0.07421, 0.02217, 0.0137, 1.0, 0.07421, 0.02217, 0.0137, 1.0, 0.07421, 0.02217, 0.0137, 1.0, 0.07421, 0.02217, 0.0137, 1.0, 0.07421, 0.02217, 0.0137, 1.0, 0.07421, 0.02217, 0.0137, 1.0, 0.07421, 0.02217, 0.0137, 1.0, 0.07421, 0.02217, 0.0137, 1.0, 0.07421, 0.02217, 0.0137, 1.0, 0.07421, 0.02217, 0.0137, 1.0, 0.07421, 0.02217, 0.0137, 1.0, 0.07421, 0.02217, 0.0137, 1.0, 0.07421, 0.02217, 0.0137, 1.0, 0.07421, 0.02217, 0.0137, 1.0, 0.07421, 0.02217, 0.0137, 1.0, 0.07421, 0.02217, 0.0137, 1.0, 0.07421, 0.02217, 0.0137, 1.0, 0.07421, 0.02217, 0.0137, 1.0, 0.07421, 0.02217, 0.0137, 1.0, 0.07421, 0.02217, 0.0137, 1.0, 0.07421, 0.02217, 0.0137, 1.0, 0.07421, 0.02217, 0.0137, 1.0, 0.07421, 0.02217, 0.0137, 1.0, 0.07421, 0.02217, 0.0137, 1.0, 0.07421, 0.02217, 0.0137, 1.0, 0.07421, 0.02217, 0.0137, 1.0, 0.07421, 0.02217, 0.0137, 1.0, 0.07421, 0.02217, 0.0137, 1.0, 0.07421, 0.02217, 0.0137, 1.0, 0.07421, 0.02217, 0.0137, 1.0, 0.07421, 0.02217, 0.0137, 1.0, 0.07421, 0.02217, 0.0137, 1.0, 0.07421, 0.02217, 0.0137, 1.0, 0.07421, 0.02217, 0.0137, 1.0, 0.07421, 0.02217, 0.0137, 1.0, 0.07421, 0.02217, 0.0137, 1.0, 0.07421, 0.02217, 0.0137, 1.0, 0.07421, 0.02217, 0.0137, 1.0, 0.07421, 0.02217, 0.0137, 1.0, 0.07421, 0.02217, 0.0137, 1.0, 0.07421, 0.02217, 0.0137, 1.0, 0.07421, 0.02217, 0.0137, 1.0, 0.07421, 0.02217, 0.0137, 1.0, 0.07421, 0.02217, 0.0137, 1.0, 0.07421, 0.02217, 0.0137, 1.0, 0.07421, 0.02217, 0.0137, 1.0, 0.07421, 0.02217, 0.0137, 1.0, 0.07421, 0.02217, 0.0137, 1.0, 0.07421, 0.02217, 0.0137, 1.0, 0.07421, 0.02217, 0.0137, 1.0, 0.07421, 0.02217, 0.0137, 1.0, 0.07421, 0.02217, 0.0137, 1.0, 0.07421, 0.02217, 0.0137, 1.0, 0.07421, 0.02217, 0.0137, 1.0, 0.07421, 0.02217, 0.0137, 1.0, 0.07421, 0.02217, 0.0137, 1.0, 0.07421, 0.02217, 0.0137, 1.0, 0.07421, 0.02217, 0.0137, 1.0, 0.07421, 0.02217, 0.0137, 1.0, 0.07421, 0.02217, 0.0137, 1.0, 0.07421, 0.02217, 0.0137, 1.0, 0.07421, 0.02217, 0.0137, 1.0, 0.07421, 0.02217, 0.0137, 1.0, 0.07421, 0.02217, 0.0137, 1.0, 0.07421, 0.02217, 0.0137, 1.0, 0.07421, 0.02217, 0.0137, 1.0, 0.07421, 0.02217, 0.0137, 1.0, 0.07421, 0.02217, 0.0137, 1.0, 0.07421, 0.02217, 0.0137, 1.0, 0.07421, 0.02217, 0.0137, 1.0, 0.07421, 0.02217, 0.0137, 1.0, 0.07421, 0.02217, 0.0137, 1.0, 0.07421, 0.02217, 0.0137, 1.0, 0.07421, 0.02217, 0.0137, 1.0, 0.07421, 0.02217, 0.0137, 1.0, 0.07421, 0.02217, 0.0137, 1.0, 0.07421, 0.02217, 0.0137, 1.0, 0.07421, 0.02217, 0.0137, 1.0, 0.07421, 0.02217, 0.0137, 1.0, 0.07421, 0.02217, 0.0137, 1.0, 0.07421, 0.02217, 0.0137, 1.0, 0.07421, 0.02217, 0.0137, 1.0, 0.07421, 0.02217, 0.0137, 1.0, 0.07421, 0.02217, 0.0137, 1.0, 0.07421, 0.02217, 0.0137, 1.0, 0.07421, 0.02217, 0.0137, 1.0, 0.07421, 0.02217, 0.0137, 1.0, 0.07421, 0.02217, 0.0137, 1.0, 0.07421, 0.02217, 0.0137, 1.0, 0.07421, 0.02217, 0.0137, 1.0, 0.07421, 0.02217, 0.0137, 1.0, 0.07421, 0.02217, 0.0137, 1.0, 0.07421, 0.02217, 0.0137, 1.0, 0.07421, 0.02217, 0.0137, 1.0, 0.07421, 0.02217, 0.0137, 1.0, 0.07421, 0.02217, 0.0137, 1.0, 0.07421, 0.02217, 0.0137, 1.0, 0.07421, 0.02217, 0.0137, 1.0, 0.07421, 0.02217, 0.0137, 1.0, 0.07421, 0.02217, 0.0137, 1.0, 0.07421, 0.02217, 0.0137, 1.0, 0.07421, 0.02217, 0.0137, 1.0, 0.07421, 0.02217, 0.0137, 1.0, 0.07421, 0.02217, 0.0137, 1.0, 0.07421, 0.02217, 0.0137, 1.0, 0.07421, 0.02217, 0.0137, 1.0, 0.07421, 0.02217, 0.0137, 1.0, 0.07421, 0.02217, 0.0137, 1.0, 0.07421, 0.02217, 0.0137, 1.0, 0.07421, 0.02217, 0.0137, 1.0, 0.07421, 0.02217, 0.0137, 1.0, 0.07421, 0.02217, 0.0137, 1.0, 0.07421, 0.02217, 0.0137, 1.0, 0.07421, 0.02217, 0.0137, 1.0, 0.07421, 0.02217, 0.0137, 1.0, 0.07421, 0.02217, 0.0137, 1.0, 0.07421, 0.02217, 0.0137, 1.0, 0.07421, 0.02217, 0.0137, 1.0, 0.07421, 0.02217, 0.0137, 1.0, 0.07421, 0.02217, 0.0137, 1.0, 0.07421, 0.02217, 0.0137, 1.0, 0.07421, 0.02217, 0.0137, 1.0, 0.07421, 0.02217, 0.0137, 1.0, 0.07421, 0.02217, 0.0137, 1.0, 0.07421, 0.02217, 0.0137, 1.0, 0.07421, 0.02217, 0.0137, 1.0, 0.07421, 0.02217, 0.0137, 1.0, 0.07421, 0.02217, 0.0137, 1.0, 0.1095, 0.05781, 0.009134, 1.0, 0.1095, 0.05781, 0.009134, 1.0, 0.1095, 0.05781, 0.009134, 1.0, 0.1095, 0.05781, 0.009134, 1.0, 0.1095, 0.05781, 0.009134, 1.0, 0.1095, 0.05781, 0.009134, 1.0, 0.1095, 0.05781, 0.009134, 1.0, 0.1095, 0.05781, 0.009134, 1.0, 0.1095, 0.05781, 0.009134, 1.0, 0.1095, 0.05781, 0.009134, 1.0, 0.1095, 0.05781, 0.009134, 1.0, 0.1095, 0.05781, 0.009134, 1.0, 0.1095, 0.05781, 0.009134, 1.0, 0.1095, 0.05781, 0.009134, 1.0, 0.1095, 0.05781, 0.009134, 1.0, 0.1095, 0.05781, 0.009134, 1.0, 0.1095, 0.05781, 0.009134, 1.0, 0.1095, 0.05781, 0.009134, 1.0, 0.1095, 0.05781, 0.009134, 1.0, 0.1095, 0.05781, 0.009134, 1.0, 0.1095, 0.05781, 0.009134, 1.0, 0.1095, 0.05781, 0.009134, 1.0, 0.1095, 0.05781, 0.009134, 1.0, 0.1095, 0.05781, 0.009134, 1.0, 0.1095, 0.05781, 0.009134, 1.0, 0.1095, 0.05781, 0.009134, 1.0, 0.1095, 0.05781, 0.009134, 1.0, 0.1095, 0.05781, 0.009134, 1.0, 0.1095, 0.05781, 0.009134, 1.0, 0.1095, 0.05781, 0.009134, 1.0, 0.1095, 0.05781, 0.009134, 1.0, 0.1095, 0.05781, 0.009134, 1.0, 0.1095, 0.05781, 0.009134, 1.0, 0.1095, 0.05781, 0.009134, 1.0, 0.1095, 0.05781, 0.009134, 1.0, 0.1095, 0.05781, 0.009134, 1.0, 0.1095, 0.05781, 0.009134, 1.0, 0.1095, 0.05781, 0.009134, 1.0, 0.1095, 0.05781, 0.009134, 1.0, 0.1095, 0.05781, 0.009134, 1.0, 0.1095, 0.05781, 0.009134, 1.0, 0.1095, 0.05781, 0.009134, 1.0, 0.1095, 0.05781, 0.009134, 1.0, 0.1095, 0.05781, 0.009134, 1.0, 0.1095, 0.05781, 0.009134, 1.0, 0.1095, 0.05781, 0.009134, 1.0, 0.1095, 0.05781, 0.009134, 1.0, 0.1095, 0.05781, 0.009134, 1.0, 0.1095, 0.05781, 0.009134, 1.0, 0.1095, 0.05781, 0.009134, 1.0, 0.1095, 0.05781, 0.009134, 1.0, 0.1095, 0.05781, 0.009134, 1.0, 0.1095, 0.05781, 0.009134, 1.0, 0.1095, 0.05781, 0.009134, 1.0, 0.1095, 0.05781, 0.009134, 1.0, 0.1095, 0.05781, 0.009134, 1.0, 0.1095, 0.05781, 0.009134, 1.0, 0.1095, 0.05781, 0.009134, 1.0, 0.1095, 0.05781, 0.009134, 1.0, 0.1095, 0.05781, 0.009134, 1.0, 0.1095, 0.05781, 0.009134, 1.0, 0.1095, 0.05781, 0.009134, 1.0, 0.1095, 0.05781, 0.009134, 1.0, 0.1095, 0.05781, 0.009134, 1.0, 0.1095, 0.05781, 0.009134, 1.0, 0.1095, 0.05781, 0.009134, 1.0, 0.1095, 0.05781, 0.009134, 1.0, 0.1095, 0.05781, 0.009134, 1.0, 0.1095, 0.05781, 0.009134, 1.0, 0.1095, 0.05781, 0.009134, 1.0, 0.1095, 0.05781, 0.009134, 1.0, 0.1095, 0.05781, 0.009134, 1.0, 0.1095, 0.05781, 0.009134, 1.0, 0.1095, 0.05781, 0.009134, 1.0, 0.1095, 0.05781, 0.009134, 1.0, 0.1095, 0.05781, 0.009134, 1.0, 0.1095, 0.05781, 0.009134, 1.0, 0.1095, 0.05781, 0.009134, 1.0, 0.1095, 0.05781, 0.009134, 1.0, 0.1095, 0.05781, 0.009134, 1.0, 0.1095, 0.05781, 0.009134, 1.0, 0.1095, 0.05781, 0.009134, 1.0, 0.1095, 0.05781, 0.009134, 1.0, 0.1095, 0.05781, 0.009134, 1.0, 0.1095, 0.05781, 0.009134, 1.0, 0.1095, 0.05781, 0.009134, 1.0, 0.1095, 0.05781, 0.009134, 1.0, 0.1095, 0.05781, 0.009134, 1.0, 0.1095, 0.05781, 0.009134, 1.0, 0.1095, 0.05781, 0.009134, 1.0, 0.1095, 0.05781, 0.009134, 1.0, 0.1095, 0.05781, 0.009134, 1.0, 0.1095, 0.05781, 0.009134, 1.0, 0.1095, 0.05781, 0.009134, 1.0, 0.1095, 0.05781, 0.009134, 1.0, 0.1095, 0.05781, 0.009134, 1.0])
me_cylinder_061.materials.append(mat_mi_trim_props_vertex)
me_cylinder_061.update()
me_cylinder_061.normals_split_custom_set([tuple(v) for v in zip(*[iter([-0.1256, 0.3031, -0.9446, -0.2528, 0.6102, -0.7508, -1.457e-08, 0.6605, -0.7508, 2.21e-10, 0.3281, -0.9446, 0.3568, 0.8605, -0.3636, 0.3891, 0.9208, -0.02747, 0.7107, 0.7029, -0.02821, 0.6589, 0.6584, -0.3639, 0.6589, 0.6584, -0.3639, 0.7107, 0.7029, -0.02821, 0.9247, 0.3797, -0.02866, 0.8605, 0.3562, -0.3641, 0.8605, 0.3562, -0.3641, 0.9247, 0.3797, -0.02866, 0.9996, -1.954e-08, -0.02881, 0.9313, -5.361e-09, -0.3642, 0.9313, -5.361e-09, -0.3642, 0.9996, -1.954e-08, -0.02881, 0.9247, -0.3797, -0.02866, 0.8605, -0.3562, -0.3641, 0.8605, -0.3562, -0.3641, 0.9247, -0.3797, -0.02866, 0.7107, -0.7029, -0.02821, 0.6589, -0.6584, -0.3639, 0.6589, -0.6584, -0.3639, 0.7107, -0.7029, -0.02821, 0.3891, -0.9208, -0.02747, 0.3568, -0.8605, -0.3636, 0.3568, -0.8605, -0.3636, 0.3891, -0.9208, -0.02747, 0.007404, -0.9996, -0.02649, 0.0001618, -0.9318, -0.3631, 0.0001618, -0.9318, -0.3631, 0.007404, -0.9996, -0.02649, -0.3765, -0.9261, -0.02539, -0.3566, -0.861, -0.3626, -0.3566, -0.861, -0.3626, -0.3765, -0.9261, -0.02539, -0.7034, -0.7103, -0.02435, -0.6592, -0.6591, -0.3621, -0.6592, -0.6591, -0.3621, -0.7034, -0.7103, -0.02435, -0.9226, -0.385, -0.02361, -0.8613, -0.3567, -0.3618, -0.8613, -0.3567, -0.3618, -0.9226, -0.385, -0.02361, -0.9997, -9.639e-09, -0.02334, -0.9323, 0.0, -0.3616, -0.9323, 0.0, -0.3616, -0.9997, -9.639e-09, -0.02334, -0.9226, 0.385, -0.02361, -0.8613, 0.3567, -0.3618, 0.232, 0.232, -0.9446, 0.467, 0.467, -0.7508, 0.6102, 0.2528, -0.7508, 0.3031, 0.1256, -0.9446, -0.8613, 0.3567, -0.3618, -0.9226, 0.385, -0.02361, -0.7034, 0.7103, -0.02435, -0.6592, 0.6591, -0.3621, -0.6592, 0.6591, -0.3621, -0.7034, 0.7103, -0.02435, -0.3765, 0.9261, -0.02539, -0.3566, 0.861, -0.3626, 2.21e-10, 0.3281, -0.9446, 0.1256, 0.3031, -0.9446, 0.232, 0.232, -0.9446, 0.3031, 0.1256, -0.9446, 0.3281, 5.034e-09, -0.9446, 0.3031, -0.1256, -0.9446, 0.232, -0.232, -0.9446, 0.1256, -0.3031, -0.9446, 0.0, -0.3281, -0.9446, -0.1256, -0.3031, -0.9446, -0.232, -0.232, -0.9446, -0.3031, -0.1256, -0.9446, -0.3281, 5.034e-09, -0.9446, -0.3031, 0.1256, -0.9446, -0.232, 0.232, -0.9446, -0.1256, 0.3031, -0.9446, -0.2881, -0.6032, 0.7438, -0.03855, -0.6529, 0.7565, -0.02678, -0.8824, 0.4697, -0.362, -0.8096, 0.4621, 0.1256, -0.3031, -0.9446, 0.2528, -0.6102, -0.7508, 1.457e-08, -0.6605, -0.7508, 0.0, -0.3281, -0.9446, -0.3281, 5.034e-09, -0.9446, -0.6605, 7.287e-09, -0.7508, -0.6102, 0.2528, -0.7508, -0.3031, 0.1256, -0.9446, 0.3031, -0.1256, -0.9446, 0.6102, -0.2528, -0.7508, 0.467, -0.467, -0.7508, 0.232, -0.232, -0.9446, -0.232, -0.232, -0.9446, -0.467, -0.467, -0.7508, -0.6102, -0.2528, -0.7508, -0.3031, -0.1256, -0.9446, 0.3031, 0.1256, -0.9446, 0.6102, 0.2528, -0.7508, 0.6605, 7.287e-09, -0.7508, 0.3281, 5.034e-09, -0.9446, 0.0, -0.3281, -0.9446, 1.457e-08, -0.6605, -0.7508, -0.2528, -0.6102, -0.7508, -0.1256, -0.3031, -0.9446, 2.21e-10, 0.3281, -0.9446, -1.457e-08, 0.6605, -0.7508, 0.2528, 0.6102, -0.7508, 0.1256, 0.3031, -0.9446, -0.3031, 0.1256, -0.9446, -0.6102, 0.2528, -0.7508, -0.467, 0.467, -0.7508, -0.232, 0.232, -0.9446, 0.232, -0.232, -0.9446, 0.467, -0.467, -0.7508, 0.2528, -0.6102, -0.7508, 0.1256, -0.3031, -0.9446, -0.3031, -0.1256, -0.9446, -0.6102, -0.2528, -0.7508, -0.6605, 7.287e-09, -0.7508, -0.3281, 5.034e-09, -0.9446, 0.1256, 0.3031, -0.9446, 0.2528, 0.6102, -0.7508, 0.467, 0.467, -0.7508, 0.232, 0.232, -0.9446, 0.3281, 5.034e-09, -0.9446, 0.6605, 7.287e-09, -0.7508, 0.6102, -0.2528, -0.7508, 0.3031, -0.1256, -0.9446, -0.1256, -0.3031, -0.9446, -0.2528, -0.6102, -0.7508, -0.467, -0.467, -0.7508, -0.232, -0.232, -0.9446, -0.232, 0.232, -0.9446, -0.467, 0.467, -0.7508, -0.2528, 0.6102, -0.7508, -0.1256, 0.3031, -0.9446, -0.6426, 0.616, 0.4557, -0.8282, 0.3321, 0.4514, -0.9212, 0.3808, 0.07959, -0.7057, 0.7041, 0.07837, 0.4225, 0.4616, 0.78, 0.211, 0.6032, 0.7692, 0.3132, 0.821, 0.4773, 0.4225, 0.4616, 0.78, -0.4996, -0.4616, 0.733, -0.2881, -0.6032, 0.7438, -0.362, -0.8096, 0.4621, -0.6426, -0.616, 0.4557, 0.5638, 0.2498, 0.7872, 0.4225, 0.4616, 0.78, 0.4225, 0.4616, 0.78, 0.5638, 0.2498, 0.7872, -0.6409, -0.2498, 0.7258, -0.4996, -0.4616, 0.733, -0.6426, -0.616, 0.4557, -0.8282, -0.3321, 0.4514, 0.6135, 3.169e-08, 0.7897, 0.5638, 0.2498, 0.7872, 0.5638, 0.2498, 0.7872, 0.6135, 3.059e-08, 0.7897, -0.6906, 4.753e-08, 0.7233, -0.6409, -0.2498, 0.7258, -0.8282, -0.3321, 0.4514, -0.8931, -5.198e-08, 0.4499, 0.5638, -0.2498, 0.7872, 0.6135, 3.169e-08, 0.7897, 0.6135, 3.059e-08, 0.7897, 0.5638, -0.2498, 0.7872, -0.6409, 0.2498, 0.7258, -0.6906, 4.753e-08, 0.7233, -0.8931, -5.198e-08, 0.4499, -0.8282, 0.3321, 0.4514, 0.4225, -0.4616, 0.78, 0.5638, -0.2498, 0.7872, 0.5638, -0.2498, 0.7872, 0.4225, -0.4616, 0.78, -0.4996, 0.4616, 0.733, -0.6409, 0.2498, 0.7258, -0.8282, 0.3321, 0.4514, -0.6426, 0.616, 0.4557, 0.211, -0.6032, 0.7692, 0.4225, -0.4616, 0.78, 0.4225, -0.4616, 0.78, 0.3132, -0.821, 0.4773, -0.2881, 0.6032, 0.7438, -0.4996, 0.4616, 0.733, -0.6426, 0.616, 0.4557, -0.362, 0.8096, 0.4621, -0.03855, -0.6529, 0.7565, 0.211, -0.6032, 0.7692, 0.3132, -0.821, 0.4773, -0.02678, -0.8824, 0.4697, 0.211, 0.6032, 0.7692, -0.03855, 0.6529, 0.7565, -0.02678, 0.8824, 0.4697, 0.3132, 0.821, 0.4773, -0.03855, 0.6529, 0.7565, -0.2881, 0.6032, 0.7438, -0.362, 0.8096, 0.4621, -0.02678, 0.8824, 0.4697, -0.7027, -8.799e-09, -0.7115, -0.6492, -0.2689, -0.7115, -0.6492, -0.2689, -0.7115, -0.7027, -1.051e-08, -0.7115, 0.3132, -0.821, 0.4773, 0.701, -0.7098, 0.06905, 0.7053, -0.7056, 0.06902, 0.3812, -0.9217, 0.07138, -0.362, 0.8096, 0.4621, -0.6426, 0.616, 0.4557, -0.7057, 0.7041, 0.07837, -0.3827, 0.9207, 0.07645, -0.02678, -0.8824, 0.4697, 0.3132, -0.821, 0.4773, 0.3812, -0.9217, 0.07138, -0.0009826, -0.9973, 0.07401, 0.3132, 0.821, 0.4773, -0.02678, 0.8824, 0.4697, -0.0009826, 0.9973, 0.07401, 0.3812, 0.9217, 0.07138, -0.02678, 0.8824, 0.4697, -0.362, 0.8096, 0.4621, -0.3827, 0.9207, 0.07645, -0.0009826, 0.9973, 0.07401, -0.362, -0.8096, 0.4621, -0.02678, -0.8824, 0.4697, -0.0009826, -0.9973, 0.07401, -0.3827, -0.9207, 0.07645, 0.701, 0.7098, 0.06905, 0.3132, 0.821, 0.4773, 0.3812, 0.9217, 0.07138, 0.7053, 0.7056, 0.06902, -0.6426, -0.616, 0.4557, -0.362, -0.8096, 0.4621, -0.3827, -0.9207, 0.07645, -0.7057, -0.7041, 0.07837, 0.9205, 0.3849, 0.06737, 0.701, 0.7098, 0.06905, 0.7053, 0.7056, 0.06902, 0.9218, 0.3819, 0.06736, -0.8282, -0.3321, 0.4514, -0.6426, -0.616, 0.4557, -0.7057, -0.7041, 0.07837, -0.9212, -0.3808, 0.07959, 0.9978, -2.907e-08, 0.06676, 0.9205, 0.3849, 0.06737, 0.9218, 0.3819, 0.06736, 0.9978, -2.878e-08, 0.06676, -0.8931, -5.198e-08, 0.4499, -0.8282, -0.3321, 0.4514, -0.9212, -0.3808, 0.07959, -0.9968, -1.532e-07, 0.08, 0.9205, -0.3849, 0.06737, 0.9978, -2.907e-08, 0.06676, 0.9978, -2.878e-08, 0.06676, 0.9218, -0.3819, 0.06736, -0.8282, 0.3321, 0.4514, -0.8931, -5.198e-08, 0.4499, -0.9968, -1.532e-07, 0.08, -0.9212, 0.3808, 0.07959, 0.701, -0.7098, 0.06905, 0.9205, -0.3849, 0.06737, 0.9218, -0.3819, 0.06736, 0.7053, -0.7056, 0.06902, 0.707, 0.707, 0.02047, 0.3826, 0.9237, 0.02047, 0.3826, 0.9237, 0.02047, 0.707, 0.707, 0.02047, 0.6492, -0.2689, -0.7115, 0.7027, -8.799e-09, -0.7115, 0.7027, -1.051e-08, -0.7115, 0.6492, -0.2689, -0.7115, -0.6492, 0.2689, -0.7115, -0.7027, -8.799e-09, -0.7115, -0.7027, -1.051e-08, -0.7115, -0.6492, 0.2689, -0.7115, 0.4969, -0.4969, -0.7115, 0.6492, -0.2689, -0.7115, 0.6492, -0.2689, -0.7115, 0.4969, -0.4969, -0.7115, -0.4969, 0.4969, -0.7115, -0.6492, 0.2689, -0.7115, -0.6492, 0.2689, -0.7115, -0.4969, 0.4969, -0.7115, 0.2689, -0.6492, -0.7115, 0.4969, -0.4969, -0.7115, 0.4969, -0.4969, -0.7115, 0.2689, -0.6492, -0.7115, -0.2689, 0.6492, -0.7115, -0.4969, 0.4969, -0.7115, -0.4969, 0.4969, -0.7115, -0.2689, 0.6492, -0.7115, -6.027e-07, -0.7027, -0.7115, 0.2689, -0.6492, -0.7115, 0.2689, -0.6492, -0.7115, -5.991e-07, -0.7027, -0.7115, 0.2689, 0.6492, -0.7115, 6.687e-07, 0.7027, -0.7115, 6.779e-07, 0.7027, -0.7115, 0.2689, 0.6492, -0.7115, 6.687e-07, 0.7027, -0.7115, -0.2689, 0.6492, -0.7115, -0.2689, 0.6492, -0.7115, 6.779e-07, 0.7027, -0.7115, -0.2689, -0.6492, -0.7115, -6.027e-07, -0.7027, -0.7115, -5.991e-07, -0.7027, -0.7115, -0.2689, -0.6492, -0.7115, 0.4969, 0.4969, -0.7115, 0.2689, 0.6492, -0.7115, 0.2689, 0.6492, -0.7115, 0.4969, 0.4969, -0.7115, -0.4969, -0.4969, -0.7115, -0.2689, -0.6492, -0.7115, -0.2689, -0.6492, -0.7115, -0.4969, -0.4969, -0.7115, 0.6492, 0.2689, -0.7115, 0.4969, 0.4969, -0.7115, 0.4969, 0.4969, -0.7115, 0.6492, 0.2689, -0.7115, -0.6492, -0.2689, -0.7115, -0.4969, -0.4969, -0.7115, -0.4969, -0.4969, -0.7115, -0.6492, -0.2689, -0.7115, 0.7027, -8.799e-09, -0.7115, 0.6492, 0.2689, -0.7115, 0.6492, 0.2689, -0.7115, 0.7027, -1.051e-08, -0.7115, 0.0, 0.0, 1.0, 0.0, 0.0, 1.0, 0.0, 0.0, 1.0, 0.0, 0.0, 1.0, 0.0, 0.0, 1.0, 0.0, 0.0, 1.0, 0.0, 0.0, 1.0, 0.0, 0.0, 1.0, 0.0, 0.0, 1.0, 0.0, 0.0, 1.0, 0.0, 0.0, 1.0, 0.0, 0.0, 1.0, 0.0, 0.0, 1.0, 0.0, 0.0, 1.0, 0.0, 0.0, 1.0, 0.0, 0.0, 1.0, -0.707, -0.707, 0.02047, -0.3826, -0.9237, 0.02047, -0.3826, -0.9237, 0.02047, -0.707, -0.707, 0.02047, 0.9237, 0.3826, 0.02047, 0.707, 0.707, 0.02047, 0.707, 0.707, 0.02047, 0.9237, 0.3826, 0.02047, -0.9237, -0.3826, 0.02047, -0.707, -0.707, 0.02047, -0.707, -0.707, 0.02047, -0.9237, -0.3826, 0.02047, 0.9998, -7.757e-08, 0.02047, 0.9237, 0.3826, 0.02047, 0.9237, 0.3826, 0.02047, 0.9998, -6.753e-08, 0.02047, -0.9998, -7.757e-08, 0.02047, -0.9237, -0.3826, 0.02047, -0.9237, -0.3826, 0.02047, -0.9998, -6.753e-08, 0.02047, 0.9237, -0.3826, 0.02047, 0.9998, -7.757e-08, 0.02047, 0.9998, -6.753e-08, 0.02047, 0.9237, -0.3826, 0.02047, -0.9237, 0.3826, 0.02047, -0.9998, -7.757e-08, 0.02047, -0.9998, -6.753e-08, 0.02047, -0.9237, 0.3826, 0.02047, 0.707, -0.707, 0.02047, 0.9237, -0.3826, 0.02047, 0.9237, -0.3826, 0.02047, 0.707, -0.707, 0.02047, -0.707, 0.707, 0.02047, -0.9237, 0.3826, 0.02047, -0.9237, 0.3826, 0.02047, -0.707, 0.707, 0.02047, 0.3826, -0.9237, 0.02047, 0.707, -0.707, 0.02047, 0.707, -0.707, 0.02047, 0.3826, -0.9237, 0.02047, -0.3826, 0.9237, 0.02047, -0.707, 0.707, 0.02047, -0.707, 0.707, 0.02047, -0.3826, 0.9237, 0.02047, -7.757e-08, -0.9998, 0.02047, 0.3826, -0.9237, 0.02047, 0.3826, -0.9237, 0.02047, -7.718e-08, -0.9998, 0.02047, 0.3826, 0.9237, 0.02047, 1.067e-07, 0.9998, 0.02047, 1.061e-07, 0.9998, 0.02047, 0.3826, 0.9237, 0.02047, 1.067e-07, 0.9998, 0.02047, -0.3826, 0.9237, 0.02047, -0.3826, 0.9237, 0.02047, 1.061e-07, 0.9998, 0.02047, -0.3826, -0.9237, 0.02047, -7.757e-08, -0.9998, 0.02047, -7.718e-08, -0.9998, 0.02047, -0.3826, -0.9237, 0.02047, 0.2528, 0.6102, -0.7508, -1.457e-08, 0.6605, -0.7508, 0.0001618, 0.9318, -0.3631, 0.3568, 0.8605, -0.3636, 0.467, 0.467, -0.7508, 0.2528, 0.6102, -0.7508, 0.3568, 0.8605, -0.3636, 0.6589, 0.6584, -0.3639, 0.6102, 0.2528, -0.7508, 0.467, 0.467, -0.7508, 0.6589, 0.6584, -0.3639, 0.8605, 0.3562, -0.3641, 0.6605, 7.287e-09, -0.7508, 0.6102, 0.2528, -0.7508, 0.8605, 0.3562, -0.3641, 0.9313, -5.361e-09, -0.3642, 0.6102, -0.2528, -0.7508, 0.6605, 7.287e-09, -0.7508, 0.9313, -5.361e-09, -0.3642, 0.8605, -0.3562, -0.3641, 0.467, -0.467, -0.7508, 0.6102, -0.2528, -0.7508, 0.8605, -0.3562, -0.3641, 0.6589, -0.6584, -0.3639, 0.2528, -0.6102, -0.7508, 0.467, -0.467, -0.7508, 0.6589, -0.6584, -0.3639, 0.3568, -0.8605, -0.3636, 1.457e-08, -0.6605, -0.7508, 0.2528, -0.6102, -0.7508, 0.3568, -0.8605, -0.3636, 0.0001618, -0.9318, -0.3631, -0.2528, -0.6102, -0.7508, 1.457e-08, -0.6605, -0.7508, 0.0001618, -0.9318, -0.3631, -0.3566, -0.861, -0.3626, -0.467, -0.467, -0.7508, -0.2528, -0.6102, -0.7508, -0.3566, -0.861, -0.3626, -0.6592, -0.6591, -0.3621, -0.6102, -0.2528, -0.7508, -0.467, -0.467, -0.7508, -0.6592, -0.6591, -0.3621, -0.8613, -0.3567, -0.3618, -0.6605, 7.287e-09, -0.7508, -0.6102, -0.2528, -0.7508, -0.8613, -0.3567, -0.3618, -0.9323, 0.0, -0.3616, -0.6102, 0.2528, -0.7508, -0.6605, 7.287e-09, -0.7508, -0.9323, 0.0, -0.3616, -0.8613, 0.3567, -0.3618, -0.467, 0.467, -0.7508, -0.6102, 0.2528, -0.7508, -0.8613, 0.3567, -0.3618, -0.6592, 0.6591, -0.3621, -0.2528, 0.6102, -0.7508, -0.467, 0.467, -0.7508, -0.6592, 0.6591, -0.3621, -0.3566, 0.861, -0.3626, -1.457e-08, 0.6605, -0.7508, -0.2528, 0.6102, -0.7508, -0.3566, 0.861, -0.3626, 0.0001618, 0.9318, -0.3631, 0.0001618, 0.9318, -0.3631, 0.007404, 0.9996, -0.02649, 0.3891, 0.9208, -0.02747, 0.3568, 0.8605, -0.3636, -0.3566, 0.861, -0.3626, -0.3765, 0.9261, -0.02539, 0.007404, 0.9996, -0.02649, 0.0001618, 0.9318, -0.3631, -0.04999, 0.0, -0.9987, -0.04999, 0.0, -0.9987, -0.04999, 0.0, -0.9987, -0.04999, 0.0, -0.9987, -0.04999, 0.0, -0.9987, -0.04999, 0.0, -0.9987, -0.04999, 0.0, -0.9987, -0.04999, 0.0, -0.9987, -0.04999, 0.0, -0.9987, -0.04999, 0.0, -0.9987, -0.04999, 0.0, -0.9987, -0.04999, 0.0, -0.9987, -0.04999, 0.0, -0.9987, -0.04999, 0.0, -0.9987, -0.04999, 0.0, -0.9987, -0.04999, 0.0, -0.9987, 0.04999, 2.771e-10, 0.9987, 0.04999, 2.771e-10, 0.9987, 0.04999, 2.771e-10, 0.9987, 0.04999, 2.771e-10, 0.9987, 0.04999, 2.771e-10, 0.9987, 0.04999, 2.771e-10, 0.9987, 0.04999, 2.771e-10, 0.9987, 0.04999, 2.771e-10, 0.9987, 0.04999, 2.771e-10, 0.9987, 0.04999, 2.771e-10, 0.9987, 0.04999, 2.771e-10, 0.9987, 0.04999, 2.771e-10, 0.9987, 0.04999, 2.771e-10, 0.9987, 0.04999, 2.771e-10, 0.9987, 0.04999, 2.771e-10, 0.9987, 0.04999, 2.771e-10, 0.9987, -0.3842, -0.9188, -0.09067, -0.004042, -0.9944, -0.1059, -0.006507, -0.9944, -0.1058, -0.3863, -0.9179, -0.09058, 0.6983, 0.7031, -0.1341, 0.3761, 0.9186, -0.1212, 0.374, 0.9195, -0.1211, 0.6971, 0.7043, -0.134, -0.7066, -0.7033, -0.07775, -0.3842, -0.9188, -0.09067, -0.3863, -0.9179, -0.09058, -0.7079, -0.7021, -0.0777, 0.9137, 0.3805, -0.1427, 0.6983, 0.7031, -0.1341, 0.6971, 0.7043, -0.134, 0.9133, 0.3814, -0.1427, -0.9221, -0.3807, -0.06912, -0.7066, -0.7033, -0.07775, -0.7079, -0.7021, -0.0777, -0.9225, -0.3798, -0.0691, 0.9893, 7.645e-08, -0.1458, 0.9137, 0.3805, -0.1427, 0.9133, 0.3814, -0.1427, 0.9893, 7.83e-08, -0.1458, -0.9978, -7.626e-08, -0.06608, -0.9221, -0.3807, -0.06912, -0.9225, -0.3798, -0.0691, -0.9978, -6.868e-08, -0.06608, 0.9137, -0.3805, -0.1427, 0.9893, 7.645e-08, -0.1458, 0.9893, 7.83e-08, -0.1458, 0.9133, -0.3814, -0.1427, -0.9221, 0.3807, -0.06912, -0.9978, -7.626e-08, -0.06608, -0.9978, -6.868e-08, -0.06608, -0.9225, 0.3798, -0.0691, 0.6983, -0.7031, -0.1341, 0.9137, -0.3805, -0.1427, 0.9133, -0.3814, -0.1427, 0.6971, -0.7043, -0.134, -0.7066, 0.7033, -0.07775, -0.9221, 0.3807, -0.06912, -0.9225, 0.3798, -0.0691, -0.7079, 0.7021, -0.0777, 0.3761, -0.9186, -0.1212, 0.6983, -0.7031, -0.1341, 0.6971, -0.7043, -0.134, 0.374, -0.9195, -0.1211, -0.3842, 0.9188, -0.09067, -0.7066, 0.7033, -0.07775, -0.7079, 0.7021, -0.0777, -0.3863, 0.9179, -0.09058, -0.004042, -0.9944, -0.1059, 0.3761, -0.9186, -0.1212, 0.374, -0.9195, -0.1211, -0.006507, -0.9944, -0.1058, 0.3761, 0.9186, -0.1212, -0.004042, 0.9944, -0.1059, -0.006507, 0.9944, -0.1058, 0.374, 0.9195, -0.1211, -0.004042, 0.9944, -0.1059, -0.3842, 0.9188, -0.09067, -0.3863, 0.9179, -0.09058, -0.006507, 0.9944, -0.1058])] * 3)])

# ---- objects
ob_bottle_1 = bpy.data.objects.new('Bottle_1', me_cylinder_061)
ob_bottle_1_1 = bpy.data.objects.new('bottle_1', None)

# ---- transforms, parenting, visibility, modifiers, constraints
ob_bottle_1.parent = ob_bottle_1_1
ob_bottle_1.location = (0.0, 0.0, 0.0)
ob_bottle_1.rotation_euler = (-1.629e-07, 0.0, 0.0)
ob_bottle_1.color = (0.8, 0.8, 0.8, 1.0)
ob_bottle_1_1.location = (0.0, 0.0, 0.0)
ob_bottle_1_1.empty_display_size = 0.5

# ---- collection membership
scene.collection.objects.link(ob_bottle_1)
scene.collection.objects.link(ob_bottle_1_1)

# ---- scene / render settings (as saved in the file)
scene.frame_start = 1; scene.frame_end = 250; scene.frame_set(1)
scene.render.engine = 'BLENDER_EEVEE_NEXT'
scene.render.bake_bias = 0.0
scene.render.bake_samples = 0
scene.cycles.sampling_pattern = 'TABULATED_SOBOL'
scene.eevee.use_volume_custom_range = False
bpy.context.view_layer.update()

# ---- added for rendering (the .blend has no active camera and no usable light): camera, sun + grey world if the file has none
cam_auto = bpy.data.cameras.new('AutoCamera')
cam_auto.lens = 50.0
cam_auto.sensor_width = 36.0
cam_auto.clip_end = 1000.0
ob_auto_camera = bpy.data.objects.new('AutoCamera', cam_auto)
scene.collection.objects.link(ob_auto_camera)
ob_auto_camera.location = (0.36887, -0.441933, 0.478531)
ob_auto_camera.rotation_euler = (1.09748, -7.21219e-08, 0.694738)
scene.camera = ob_auto_camera
light_auto_sun = bpy.data.lights.new('AutoSun', 'SUN')
light_auto_sun.energy = 3.0
light_auto_sun.angle = 0.0523599
ob_auto_sun = bpy.data.objects.new('AutoSun', light_auto_sun)
scene.collection.objects.link(ob_auto_sun)
ob_auto_sun.rotation_euler = (0.872665, 0.174533, 0.523599)
if scene.world is None:
    world_auto = bpy.data.worlds.new('AutoWorld')
    world_auto.color = (0.3, 0.3, 0.3)
    scene.world = world_auto
bpy.context.view_layer.update()
